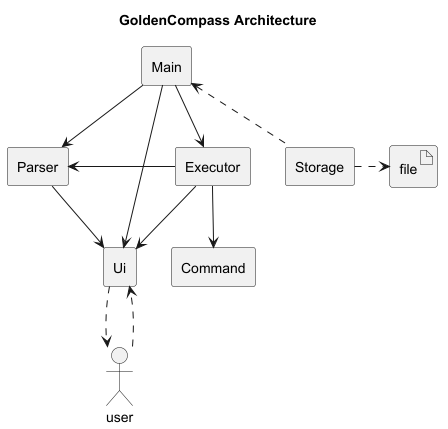

The diagram above was rendered by PlantUML. Its source (embedded in the PNG):
@startuml
hide circle
skinparam classAttributeIconSize 0
skinparam componentStyle rectangle

title GoldenCompass Architecture

actor user
artifact file

component Ui
component Parser
component Executor
component Storage
component Main
component Command

user -right.> Ui
Ui -.> user
Main --> Ui
Main --> Parser
Main --> Executor
Storage -right.> file
Storage -up.> Main
Parser -left-> Ui
Executor -left-> Parser
Executor -down-> Command
Executor --> Ui
Executor -right[hidden]- Storage
@enduml